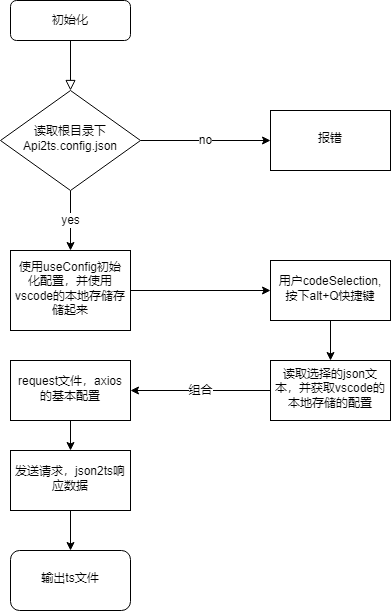

The diagram above was exported from draw.io. Its source (the exported page's mxGraphModel, read from the mxfile embedded in the PNG):
<mxGraphModel dx="1422" dy="762" grid="1" gridSize="10" guides="1" tooltips="1" connect="1" arrows="1" fold="1" page="1" pageScale="1" pageWidth="827" pageHeight="1169" math="0" shadow="0">
  <root>
    <mxCell id="WIyWlLk6GJQsqaUBKTNV-0" />
    <mxCell id="WIyWlLk6GJQsqaUBKTNV-1" parent="WIyWlLk6GJQsqaUBKTNV-0" />
    <mxCell id="WIyWlLk6GJQsqaUBKTNV-2" value="" style="rounded=0;html=1;jettySize=auto;orthogonalLoop=1;fontSize=11;endArrow=block;endFill=0;endSize=8;strokeWidth=1;shadow=0;labelBackgroundColor=none;edgeStyle=orthogonalEdgeStyle;" parent="WIyWlLk6GJQsqaUBKTNV-1" source="WIyWlLk6GJQsqaUBKTNV-3" target="WIyWlLk6GJQsqaUBKTNV-6" edge="1">
      <mxGeometry relative="1" as="geometry" />
    </mxCell>
    <mxCell id="WIyWlLk6GJQsqaUBKTNV-3" value="初始化" style="rounded=1;whiteSpace=wrap;html=1;fontSize=12;glass=0;strokeWidth=1;shadow=0;" parent="WIyWlLk6GJQsqaUBKTNV-1" vertex="1">
      <mxGeometry x="240" y="120" width="120" height="40" as="geometry" />
    </mxCell>
    <mxCell id="Jli-jMsIf5ZQE2cslT5k-9" value="yes" style="edgeStyle=orthogonalEdgeStyle;rounded=0;orthogonalLoop=1;jettySize=auto;html=1;" edge="1" parent="WIyWlLk6GJQsqaUBKTNV-1" source="WIyWlLk6GJQsqaUBKTNV-6" target="Jli-jMsIf5ZQE2cslT5k-8">
      <mxGeometry relative="1" as="geometry" />
    </mxCell>
    <mxCell id="Jli-jMsIf5ZQE2cslT5k-11" value="no" style="edgeStyle=orthogonalEdgeStyle;rounded=0;orthogonalLoop=1;jettySize=auto;html=1;" edge="1" parent="WIyWlLk6GJQsqaUBKTNV-1" source="WIyWlLk6GJQsqaUBKTNV-6" target="Jli-jMsIf5ZQE2cslT5k-0">
      <mxGeometry relative="1" as="geometry" />
    </mxCell>
    <mxCell id="WIyWlLk6GJQsqaUBKTNV-6" value="读取根目录下Api2ts.config.json" style="rhombus;whiteSpace=wrap;html=1;shadow=0;fontFamily=Helvetica;fontSize=12;align=center;strokeWidth=1;spacing=6;spacingTop=-4;" parent="WIyWlLk6GJQsqaUBKTNV-1" vertex="1">
      <mxGeometry x="230" y="210" width="140" height="100" as="geometry" />
    </mxCell>
    <mxCell id="Jli-jMsIf5ZQE2cslT5k-0" value="报错" style="whiteSpace=wrap;html=1;shadow=0;strokeWidth=1;spacing=6;spacingTop=-4;" vertex="1" parent="WIyWlLk6GJQsqaUBKTNV-1">
      <mxGeometry x="500" y="230" width="120" height="60" as="geometry" />
    </mxCell>
    <mxCell id="Jli-jMsIf5ZQE2cslT5k-13" value="" style="edgeStyle=orthogonalEdgeStyle;rounded=0;orthogonalLoop=1;jettySize=auto;html=1;" edge="1" parent="WIyWlLk6GJQsqaUBKTNV-1" source="Jli-jMsIf5ZQE2cslT5k-8" target="Jli-jMsIf5ZQE2cslT5k-12">
      <mxGeometry relative="1" as="geometry" />
    </mxCell>
    <mxCell id="Jli-jMsIf5ZQE2cslT5k-8" value="使用useConfig初始化配置，并使用vscode的本地存储存储起来" style="whiteSpace=wrap;html=1;shadow=0;strokeWidth=1;spacing=6;spacingTop=-4;" vertex="1" parent="WIyWlLk6GJQsqaUBKTNV-1">
      <mxGeometry x="240" y="370" width="120" height="80" as="geometry" />
    </mxCell>
    <mxCell id="Jli-jMsIf5ZQE2cslT5k-15" value="" style="edgeStyle=orthogonalEdgeStyle;rounded=0;orthogonalLoop=1;jettySize=auto;html=1;" edge="1" parent="WIyWlLk6GJQsqaUBKTNV-1" source="Jli-jMsIf5ZQE2cslT5k-12" target="Jli-jMsIf5ZQE2cslT5k-14">
      <mxGeometry relative="1" as="geometry" />
    </mxCell>
    <mxCell id="Jli-jMsIf5ZQE2cslT5k-12" value="用户codeSelection,按下alt+Q快捷键" style="whiteSpace=wrap;html=1;shadow=0;strokeWidth=1;spacing=6;spacingTop=-4;" vertex="1" parent="WIyWlLk6GJQsqaUBKTNV-1">
      <mxGeometry x="500" y="380" width="120" height="60" as="geometry" />
    </mxCell>
    <mxCell id="Jli-jMsIf5ZQE2cslT5k-17" value="组合" style="edgeStyle=orthogonalEdgeStyle;rounded=0;orthogonalLoop=1;jettySize=auto;html=1;" edge="1" parent="WIyWlLk6GJQsqaUBKTNV-1" source="Jli-jMsIf5ZQE2cslT5k-14" target="Jli-jMsIf5ZQE2cslT5k-16">
      <mxGeometry relative="1" as="geometry" />
    </mxCell>
    <mxCell id="Jli-jMsIf5ZQE2cslT5k-14" value="读取选择的json文本，并获取vscode的本地存储的配置" style="whiteSpace=wrap;html=1;shadow=0;strokeWidth=1;spacing=6;spacingTop=-4;" vertex="1" parent="WIyWlLk6GJQsqaUBKTNV-1">
      <mxGeometry x="500" y="480" width="120" height="60" as="geometry" />
    </mxCell>
    <mxCell id="Jli-jMsIf5ZQE2cslT5k-19" value="" style="edgeStyle=orthogonalEdgeStyle;rounded=0;orthogonalLoop=1;jettySize=auto;html=1;" edge="1" parent="WIyWlLk6GJQsqaUBKTNV-1" source="Jli-jMsIf5ZQE2cslT5k-16" target="Jli-jMsIf5ZQE2cslT5k-18">
      <mxGeometry relative="1" as="geometry" />
    </mxCell>
    <mxCell id="Jli-jMsIf5ZQE2cslT5k-16" value="request文件，axios的基本配置" style="whiteSpace=wrap;html=1;shadow=0;strokeWidth=1;spacing=6;spacingTop=-4;" vertex="1" parent="WIyWlLk6GJQsqaUBKTNV-1">
      <mxGeometry x="240" y="480" width="120" height="60" as="geometry" />
    </mxCell>
    <mxCell id="Jli-jMsIf5ZQE2cslT5k-21" value="" style="edgeStyle=orthogonalEdgeStyle;rounded=0;orthogonalLoop=1;jettySize=auto;html=1;" edge="1" parent="WIyWlLk6GJQsqaUBKTNV-1" source="Jli-jMsIf5ZQE2cslT5k-18" target="Jli-jMsIf5ZQE2cslT5k-20">
      <mxGeometry relative="1" as="geometry" />
    </mxCell>
    <mxCell id="Jli-jMsIf5ZQE2cslT5k-18" value="发送请求，json2ts响应数据" style="whiteSpace=wrap;html=1;shadow=0;strokeWidth=1;spacing=6;spacingTop=-4;" vertex="1" parent="WIyWlLk6GJQsqaUBKTNV-1">
      <mxGeometry x="240" y="570" width="120" height="60" as="geometry" />
    </mxCell>
    <mxCell id="Jli-jMsIf5ZQE2cslT5k-20" value="输出ts文件" style="rounded=1;whiteSpace=wrap;html=1;shadow=0;strokeWidth=1;spacing=6;spacingTop=-4;" vertex="1" parent="WIyWlLk6GJQsqaUBKTNV-1">
      <mxGeometry x="240" y="670" width="120" height="60" as="geometry" />
    </mxCell>
  </root>
</mxGraphModel>